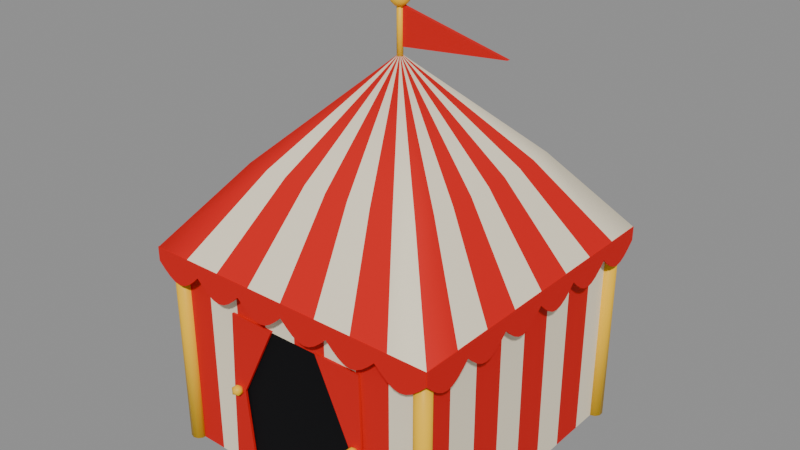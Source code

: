 # Source: Tent.blend  (saved by Blender 5.3.31; exported with 4.5.12 LTS)
import bpy
from mathutils import Matrix  # noqa: F401  (used for matrix-valued properties, if any)

bpy.ops.wm.read_factory_settings(use_empty=True)
scene = bpy.context.scene
scene.name = 'Tent'

# ---- materials (node trees are filled in below, after node groups)
mat_tent_red = bpy.data.materials.new('Tent_Red')
mat_tent_cream = bpy.data.materials.new('Tent_Cream')
mat_tent_interior = bpy.data.materials.new('Tent_Interior')
mat_tent_gold = bpy.data.materials.new('Tent_Gold')

# ---- material node trees
mat_tent_red.use_nodes = True; mat_tent_red.node_tree.nodes.clear()
_N = mat_tent_red.node_tree.nodes; _L = mat_tent_red.node_tree.links
n0 = _N.new('ShaderNodeBsdfPrincipled'); n0.name = 'Principled BSDF'; n0.location = (-200, 100)
n0.inputs[0].default_value = (0.7, 0.012, 0.01, 1.0)
n0.inputs[2].default_value = 0.7
n0.inputs[10].default_value = 0.005
n0.inputs[13].default_value = 0.2
n1 = _N.new('ShaderNodeOutputMaterial'); n1.name = 'Material Output'; n1.location = (200, 100)
_L.new(n0.outputs[0], n1.inputs[0])
n1.is_active_output = True
mat_tent_cream.use_nodes = True; mat_tent_cream.node_tree.nodes.clear()
_N = mat_tent_cream.node_tree.nodes; _L = mat_tent_cream.node_tree.links
n0 = _N.new('ShaderNodeBsdfPrincipled'); n0.name = 'Principled BSDF'; n0.location = (-200, 100)
n0.inputs[0].default_value = (0.95, 0.85, 0.64, 1.0)
n0.inputs[2].default_value = 0.7
n0.inputs[10].default_value = 0.005
n0.inputs[13].default_value = 0.2
n1 = _N.new('ShaderNodeOutputMaterial'); n1.name = 'Material Output'; n1.location = (200, 100)
_L.new(n0.outputs[0], n1.inputs[0])
n1.is_active_output = True
mat_tent_interior.use_nodes = True; mat_tent_interior.node_tree.nodes.clear()
_N = mat_tent_interior.node_tree.nodes; _L = mat_tent_interior.node_tree.links
n0 = _N.new('ShaderNodeBsdfPrincipled'); n0.name = 'Principled BSDF'; n0.location = (-200, 100)
n0.inputs[0].default_value = (0.004, 0.004, 0.005, 1.0)
n0.inputs[2].default_value = 1.0
n0.inputs[10].default_value = 0.005
n0.inputs[13].default_value = 0.2
n1 = _N.new('ShaderNodeOutputMaterial'); n1.name = 'Material Output'; n1.location = (200, 100)
_L.new(n0.outputs[0], n1.inputs[0])
n1.is_active_output = True
mat_tent_gold.use_nodes = True; mat_tent_gold.node_tree.nodes.clear()
_N = mat_tent_gold.node_tree.nodes; _L = mat_tent_gold.node_tree.links
n0 = _N.new('ShaderNodeBsdfPrincipled'); n0.name = 'Principled BSDF'; n0.location = (-200, 100)
n0.inputs[0].default_value = (1.0, 0.58, 0.02, 1.0)
n0.inputs[2].default_value = 0.4
n0.inputs[10].default_value = 0.005
n0.inputs[13].default_value = 0.2
n1 = _N.new('ShaderNodeOutputMaterial'); n1.name = 'Material Output'; n1.location = (200, 100)
_L.new(n0.outputs[0], n1.inputs[0])
n1.is_active_output = True

# ---- meshes
me_tent_walls_mesh = bpy.data.meshes.new('Tent_Walls_Mesh')
me_tent_walls_mesh.from_pydata([(-1.2, -1.2, 0.0), (-0.9, -1.2, 0.0), (-0.9, -1.2, 1.8), (-1.2, -1.2, 1.8), (-0.6, -1.2, 0.0), (-0.6, -1.2, 1.8), (-0.6, -1.2, 1.4), (-0.3, -1.2, 1.4), (-0.3, -1.2, 1.8), (0.0, -1.2, 1.4), (0.0, -1.2, 1.8), (0.3, -1.2, 1.4), (0.3, -1.2, 1.8), (0.6, -1.2, 1.4), (0.6, -1.2, 1.8), (0.6, -1.2, 0.0), (0.9, -1.2, 0.0), (0.9, -1.2, 1.8), (1.2, -1.2, 0.0), (1.2, -1.2, 1.8), (1.2, -0.9, 0.0), (1.2, -0.9, 1.8), (1.2, -0.6, 0.0), (1.2, -0.6, 1.8), (1.2, -0.3, 0.0), (1.2, -0.3, 1.8), (1.2, 0.0, 0.0), (1.2, 0.0, 1.8), (1.2, 0.3, 0.0), (1.2, 0.3, 1.8), (1.2, 0.6, 0.0), (1.2, 0.6, 1.8), (1.2, 0.9, 0.0), (1.2, 0.9, 1.8), (1.2, 1.2, 0.0), (1.2, 1.2, 1.8), (0.9, 1.2, 0.0), (0.9, 1.2, 1.8), (0.6, 1.2, 0.0), (0.6, 1.2, 1.8), (0.3, 1.2, 0.0), (0.3, 1.2, 1.8), (0.0, 1.2, 0.0), (0.0, 1.2, 1.8), (-0.3, 1.2, 0.0), (-0.3, 1.2, 1.8), (-0.6, 1.2, 0.0), (-0.6, 1.2, 1.8), (-0.9, 1.2, 0.0), (-0.9, 1.2, 1.8), (-1.2, 1.2, 0.0), (-1.2, 1.2, 1.8), (-1.2, 0.9, 0.0), (-1.2, 0.9, 1.8), (-1.2, 0.6, 0.0), (-1.2, 0.6, 1.8), (-1.2, 0.3, 0.0), (-1.2, 0.3, 1.8), (-1.2, 0.0, 0.0), (-1.2, 0.0, 1.8), (-1.2, -0.3, 0.0), (-1.2, -0.3, 1.8), (-1.2, -0.6, 0.0), (-1.2, -0.6, 1.8), (-1.2, -0.9, 0.0), (-1.2, -0.9, 1.8)], [], [(0, 1, 2, 3), (1, 4, 5, 2), (6, 7, 8, 5), (7, 9, 10, 8), (9, 11, 12, 10), (11, 13, 14, 12), (15, 16, 17, 14), (16, 18, 19, 17), (18, 20, 21, 19), (20, 22, 23, 21), (22, 24, 25, 23), (24, 26, 27, 25), (26, 28, 29, 27), (28, 30, 31, 29), (30, 32, 33, 31), (32, 34, 35, 33), (34, 36, 37, 35), (36, 38, 39, 37), (38, 40, 41, 39), (40, 42, 43, 41), (42, 44, 45, 43), (44, 46, 47, 45), (46, 48, 49, 47), (48, 50, 51, 49), (50, 52, 53, 51), (52, 54, 55, 53), (54, 56, 57, 55), (56, 58, 59, 57), (58, 60, 61, 59), (60, 62, 63, 61), (62, 64, 65, 63), (64, 0, 3, 65)])
me_tent_walls_mesh.polygons.foreach_set('material_index', [0, 1, 0, 1, 0, 1, 0, 1, 0, 1, 0, 1, 0, 1, 0, 1, 0, 1, 0, 1, 0, 1, 0, 1, 0, 1, 0, 1, 0, 1, 0, 1])
me_tent_walls_mesh.materials.append(mat_tent_red)
me_tent_walls_mesh.materials.append(mat_tent_cream)
me_tent_walls_mesh.update()
me_tent_roof_mesh = bpy.data.meshes.new('Tent_Roof_Mesh')
me_tent_roof_mesh.from_pydata([(-1.32, -1.32, 1.8), (-0.99, -1.32, 1.8), (-0.6045, -0.806, 2.475), (-0.7967, -0.7967, 2.475), (0.0, 0.0, 3.3), (-0.66, -1.32, 1.8), (-0.4077, -0.8154, 2.475), (-0.33, -1.32, 1.8), (-0.2058, -0.823, 2.475), (0.0, -1.32, 1.8), (0.0, -0.826, 2.475), (0.33, -1.32, 1.8), (0.2058, -0.823, 2.475), (0.66, -1.32, 1.8), (0.4077, -0.8154, 2.475), (0.99, -1.32, 1.8), (0.6045, -0.806, 2.475), (1.32, -1.32, 1.8), (0.7967, -0.7967, 2.475), (1.32, -0.99, 1.8), (0.806, -0.6045, 2.475), (1.32, -0.66, 1.8), (0.8154, -0.4077, 2.475), (1.32, -0.33, 1.8), (0.823, -0.2058, 2.475), (1.32, 0.0, 1.8), (0.826, 0.0, 2.475), (1.32, 0.33, 1.8), (0.823, 0.2058, 2.475), (1.32, 0.66, 1.8), (0.8154, 0.4077, 2.475), (1.32, 0.99, 1.8), (0.806, 0.6045, 2.475), (1.32, 1.32, 1.8), (0.7967, 0.7967, 2.475), (0.99, 1.32, 1.8), (0.6045, 0.806, 2.475), (0.66, 1.32, 1.8), (0.4077, 0.8154, 2.475), (0.33, 1.32, 1.8), (0.2058, 0.823, 2.475), (0.0, 1.32, 1.8), (0.0, 0.826, 2.475), (-0.33, 1.32, 1.8), (-0.2058, 0.823, 2.475), (-0.66, 1.32, 1.8), (-0.4077, 0.8154, 2.475), (-0.99, 1.32, 1.8), (-0.6045, 0.806, 2.475), (-1.32, 1.32, 1.8), (-0.7967, 0.7967, 2.475), (-1.32, 0.99, 1.8), (-0.806, 0.6045, 2.475), (-1.32, 0.66, 1.8), (-0.8154, 0.4077, 2.475), (-1.32, 0.33, 1.8), (-0.823, 0.2058, 2.475), (-1.32, 0.0, 1.8), (-0.826, 0.0, 2.475), (-1.32, -0.33, 1.8), (-0.823, -0.2058, 2.475), (-1.32, -0.66, 1.8), (-0.8154, -0.4077, 2.475), (-1.32, -0.99, 1.8), (-0.806, -0.6045, 2.475)], [], [(0, 1, 2, 3), (3, 2, 4), (1, 5, 6, 2), (2, 6, 4), (5, 7, 8, 6), (6, 8, 4), (7, 9, 10, 8), (8, 10, 4), (9, 11, 12, 10), (10, 12, 4), (11, 13, 14, 12), (12, 14, 4), (13, 15, 16, 14), (14, 16, 4), (15, 17, 18, 16), (16, 18, 4), (17, 19, 20, 18), (18, 20, 4), (19, 21, 22, 20), (20, 22, 4), (21, 23, 24, 22), (22, 24, 4), (23, 25, 26, 24), (24, 26, 4), (25, 27, 28, 26), (26, 28, 4), (27, 29, 30, 28), (28, 30, 4), (29, 31, 32, 30), (30, 32, 4), (31, 33, 34, 32), (32, 34, 4), (33, 35, 36, 34), (34, 36, 4), (35, 37, 38, 36), (36, 38, 4), (37, 39, 40, 38), (38, 40, 4), (39, 41, 42, 40), (40, 42, 4), (41, 43, 44, 42), (42, 44, 4), (43, 45, 46, 44), (44, 46, 4), (45, 47, 48, 46), (46, 48, 4), (47, 49, 50, 48), (48, 50, 4), (49, 51, 52, 50), (50, 52, 4), (51, 53, 54, 52), (52, 54, 4), (53, 55, 56, 54), (54, 56, 4), (55, 57, 58, 56), (56, 58, 4), (57, 59, 60, 58), (58, 60, 4), (59, 61, 62, 60), (60, 62, 4), (61, 63, 64, 62), (62, 64, 4), (63, 0, 3, 64), (64, 3, 4)])
me_tent_roof_mesh.polygons.foreach_set('use_smooth', [True] * 64)
me_tent_roof_mesh.polygons.foreach_set('material_index', [0, 0, 1, 1, 0, 0, 1, 1, 0, 0, 1, 1, 0, 0, 1, 1, 0, 0, 1, 1, 0, 0, 1, 1, 0, 0, 1, 1, 0, 0, 1, 1, 0, 0, 1, 1, 0, 0, 1, 1, 0, 0, 1, 1, 0, 0, 1, 1, 0, 0, 1, 1, 0, 0, 1, 1, 0, 0, 1, 1, 0, 0, 1, 1])
me_tent_roof_mesh.materials.append(mat_tent_red)
me_tent_roof_mesh.materials.append(mat_tent_cream)
me_tent_roof_mesh.update()
me_tent_valance_mesh = bpy.data.meshes.new('Tent_Valance_Mesh')
me_tent_valance_mesh.from_pydata([(-1.32, -1.326, 1.8), (-0.88, -1.326, 1.8), (-0.88, -1.326, 1.68), (-0.935, -1.326, 1.626), (-0.99, -1.326, 1.581), (-1.045, -1.326, 1.551), (-1.1, -1.326, 1.54), (-1.155, -1.326, 1.551), (-1.21, -1.326, 1.581), (-1.265, -1.326, 1.626), (-1.32, -1.326, 1.68), (-0.88, -1.326, 1.8), (-0.44, -1.326, 1.8), (-0.44, -1.326, 1.68), (-0.495, -1.326, 1.626), (-0.55, -1.326, 1.581), (-0.605, -1.326, 1.551), (-0.66, -1.326, 1.54), (-0.715, -1.326, 1.551), (-0.77, -1.326, 1.581), (-0.825, -1.326, 1.626), (-0.88, -1.326, 1.68), (-0.44, -1.326, 1.8), (0.0, -1.326, 1.8), (0.0, -1.326, 1.68), (-0.055, -1.326, 1.626), (-0.11, -1.326, 1.581), (-0.165, -1.326, 1.551), (-0.22, -1.326, 1.54), (-0.275, -1.326, 1.551), (-0.33, -1.326, 1.581), (-0.385, -1.326, 1.626), (-0.44, -1.326, 1.68), (0.0, -1.326, 1.8), (0.44, -1.326, 1.8), (0.44, -1.326, 1.68), (0.385, -1.326, 1.626), (0.33, -1.326, 1.581), (0.275, -1.326, 1.551), (0.22, -1.326, 1.54), (0.165, -1.326, 1.551), (0.11, -1.326, 1.581), (0.055, -1.326, 1.626), (0.0, -1.326, 1.68), (0.44, -1.326, 1.8), (0.88, -1.326, 1.8), (0.88, -1.326, 1.68), (0.825, -1.326, 1.626), (0.77, -1.326, 1.581), (0.715, -1.326, 1.551), (0.66, -1.326, 1.54), (0.605, -1.326, 1.551), (0.55, -1.326, 1.581), (0.495, -1.326, 1.626), (0.44, -1.326, 1.68), (0.88, -1.326, 1.8), (1.32, -1.326, 1.8), (1.32, -1.326, 1.68), (1.265, -1.326, 1.626), (1.21, -1.326, 1.581), (1.155, -1.326, 1.551), (1.1, -1.326, 1.54), (1.045, -1.326, 1.551), (0.99, -1.326, 1.581), (0.935, -1.326, 1.626), (0.88, -1.326, 1.68), (1.326, -1.32, 1.8), (1.326, -0.88, 1.8), (1.326, -0.88, 1.68), (1.326, -0.935, 1.626), (1.326, -0.99, 1.581), (1.326, -1.045, 1.551), (1.326, -1.1, 1.54), (1.326, -1.155, 1.551), (1.326, -1.21, 1.581), (1.326, -1.265, 1.626), (1.326, -1.32, 1.68), (1.326, -0.88, 1.8), (1.326, -0.44, 1.8), (1.326, -0.44, 1.68), (1.326, -0.495, 1.626), (1.326, -0.55, 1.581), (1.326, -0.605, 1.551), (1.326, -0.66, 1.54), (1.326, -0.715, 1.551), (1.326, -0.77, 1.581), (1.326, -0.825, 1.626), (1.326, -0.88, 1.68), (1.326, -0.44, 1.8), (1.326, 0.0, 1.8), (1.326, 0.0, 1.68), (1.326, -0.055, 1.626), (1.326, -0.11, 1.581), (1.326, -0.165, 1.551), (1.326, -0.22, 1.54), (1.326, -0.275, 1.551), (1.326, -0.33, 1.581), (1.326, -0.385, 1.626), (1.326, -0.44, 1.68), (1.326, 0.0, 1.8), (1.326, 0.44, 1.8), (1.326, 0.44, 1.68), (1.326, 0.385, 1.626), (1.326, 0.33, 1.581), (1.326, 0.275, 1.551), (1.326, 0.22, 1.54), (1.326, 0.165, 1.551), (1.326, 0.11, 1.581), (1.326, 0.055, 1.626), (1.326, 0.0, 1.68), (1.326, 0.44, 1.8), (1.326, 0.88, 1.8), (1.326, 0.88, 1.68), (1.326, 0.825, 1.626), (1.326, 0.77, 1.581), (1.326, 0.715, 1.551), (1.326, 0.66, 1.54), (1.326, 0.605, 1.551), (1.326, 0.55, 1.581), (1.326, 0.495, 1.626), (1.326, 0.44, 1.68), (1.326, 0.88, 1.8), (1.326, 1.32, 1.8), (1.326, 1.32, 1.68), (1.326, 1.265, 1.626), (1.326, 1.21, 1.581), (1.326, 1.155, 1.551), (1.326, 1.1, 1.54), (1.326, 1.045, 1.551), (1.326, 0.99, 1.581), (1.326, 0.935, 1.626), (1.326, 0.88, 1.68), (1.32, 1.326, 1.8), (0.88, 1.326, 1.8), (0.88, 1.326, 1.68), (0.935, 1.326, 1.626), (0.99, 1.326, 1.581), (1.045, 1.326, 1.551), (1.1, 1.326, 1.54), (1.155, 1.326, 1.551), (1.21, 1.326, 1.581), (1.265, 1.326, 1.626), (1.32, 1.326, 1.68), (0.88, 1.326, 1.8), (0.44, 1.326, 1.8), (0.44, 1.326, 1.68), (0.495, 1.326, 1.626), (0.55, 1.326, 1.581), (0.605, 1.326, 1.551), (0.66, 1.326, 1.54), (0.715, 1.326, 1.551), (0.77, 1.326, 1.581), (0.825, 1.326, 1.626), (0.88, 1.326, 1.68), (0.44, 1.326, 1.8), (0.0, 1.326, 1.8), (0.0, 1.326, 1.68), (0.055, 1.326, 1.626), (0.11, 1.326, 1.581), (0.165, 1.326, 1.551), (0.22, 1.326, 1.54), (0.275, 1.326, 1.551), (0.33, 1.326, 1.581), (0.385, 1.326, 1.626), (0.44, 1.326, 1.68), (0.0, 1.326, 1.8), (-0.44, 1.326, 1.8), (-0.44, 1.326, 1.68), (-0.385, 1.326, 1.626), (-0.33, 1.326, 1.581), (-0.275, 1.326, 1.551), (-0.22, 1.326, 1.54), (-0.165, 1.326, 1.551), (-0.11, 1.326, 1.581), (-0.055, 1.326, 1.626), (0.0, 1.326, 1.68), (-0.44, 1.326, 1.8), (-0.88, 1.326, 1.8), (-0.88, 1.326, 1.68), (-0.825, 1.326, 1.626), (-0.77, 1.326, 1.581), (-0.715, 1.326, 1.551), (-0.66, 1.326, 1.54), (-0.605, 1.326, 1.551), (-0.55, 1.326, 1.581), (-0.495, 1.326, 1.626), (-0.44, 1.326, 1.68), (-0.88, 1.326, 1.8), (-1.32, 1.326, 1.8), (-1.32, 1.326, 1.68), (-1.265, 1.326, 1.626), (-1.21, 1.326, 1.581), (-1.155, 1.326, 1.551), (-1.1, 1.326, 1.54), (-1.045, 1.326, 1.551), (-0.99, 1.326, 1.581), (-0.935, 1.326, 1.626), (-0.88, 1.326, 1.68), (-1.326, 1.32, 1.8), (-1.326, 0.88, 1.8), (-1.326, 0.88, 1.68), (-1.326, 0.935, 1.626), (-1.326, 0.99, 1.581), (-1.326, 1.045, 1.551), (-1.326, 1.1, 1.54), (-1.326, 1.155, 1.551), (-1.326, 1.21, 1.581), (-1.326, 1.265, 1.626), (-1.326, 1.32, 1.68), (-1.326, 0.88, 1.8), (-1.326, 0.44, 1.8), (-1.326, 0.44, 1.68), (-1.326, 0.495, 1.626), (-1.326, 0.55, 1.581), (-1.326, 0.605, 1.551), (-1.326, 0.66, 1.54), (-1.326, 0.715, 1.551), (-1.326, 0.77, 1.581), (-1.326, 0.825, 1.626), (-1.326, 0.88, 1.68), (-1.326, 0.44, 1.8), (-1.326, 0.0, 1.8), (-1.326, 0.0, 1.68), (-1.326, 0.055, 1.626), (-1.326, 0.11, 1.581), (-1.326, 0.165, 1.551), (-1.326, 0.22, 1.54), (-1.326, 0.275, 1.551), (-1.326, 0.33, 1.581), (-1.326, 0.385, 1.626), (-1.326, 0.44, 1.68), (-1.326, 0.0, 1.8), (-1.326, -0.44, 1.8), (-1.326, -0.44, 1.68), (-1.326, -0.385, 1.626), (-1.326, -0.33, 1.581), (-1.326, -0.275, 1.551), (-1.326, -0.22, 1.54), (-1.326, -0.165, 1.551), (-1.326, -0.11, 1.581), (-1.326, -0.055, 1.626), (-1.326, 0.0, 1.68), (-1.326, -0.44, 1.8), (-1.326, -0.88, 1.8), (-1.326, -0.88, 1.68), (-1.326, -0.825, 1.626), (-1.326, -0.77, 1.581), (-1.326, -0.715, 1.551), (-1.326, -0.66, 1.54), (-1.326, -0.605, 1.551), (-1.326, -0.55, 1.581), (-1.326, -0.495, 1.626), (-1.326, -0.44, 1.68), (-1.326, -0.88, 1.8), (-1.326, -1.32, 1.8), (-1.326, -1.32, 1.68), (-1.326, -1.265, 1.626), (-1.326, -1.21, 1.581), (-1.326, -1.155, 1.551), (-1.326, -1.1, 1.54), (-1.326, -1.045, 1.551), (-1.326, -0.99, 1.581), (-1.326, -0.935, 1.626), (-1.326, -0.88, 1.68)], [], [(0, 10, 9, 8, 7, 6, 5, 4, 3, 2, 1), (11, 21, 20, 19, 18, 17, 16, 15, 14, 13, 12), (22, 32, 31, 30, 29, 28, 27, 26, 25, 24, 23), (33, 43, 42, 41, 40, 39, 38, 37, 36, 35, 34), (44, 54, 53, 52, 51, 50, 49, 48, 47, 46, 45), (55, 65, 64, 63, 62, 61, 60, 59, 58, 57, 56), (66, 76, 75, 74, 73, 72, 71, 70, 69, 68, 67), (77, 87, 86, 85, 84, 83, 82, 81, 80, 79, 78), (88, 98, 97, 96, 95, 94, 93, 92, 91, 90, 89), (99, 109, 108, 107, 106, 105, 104, 103, 102, 101, 100), (110, 120, 119, 118, 117, 116, 115, 114, 113, 112, 111), (121, 131, 130, 129, 128, 127, 126, 125, 124, 123, 122), (132, 142, 141, 140, 139, 138, 137, 136, 135, 134, 133), (143, 153, 152, 151, 150, 149, 148, 147, 146, 145, 144), (154, 164, 163, 162, 161, 160, 159, 158, 157, 156, 155), (165, 175, 174, 173, 172, 171, 170, 169, 168, 167, 166), (176, 186, 185, 184, 183, 182, 181, 180, 179, 178, 177), (187, 197, 196, 195, 194, 193, 192, 191, 190, 189, 188), (198, 208, 207, 206, 205, 204, 203, 202, 201, 200, 199), (209, 219, 218, 217, 216, 215, 214, 213, 212, 211, 210), (220, 230, 229, 228, 227, 226, 225, 224, 223, 222, 221), (231, 241, 240, 239, 238, 237, 236, 235, 234, 233, 232), (242, 252, 251, 250, 249, 248, 247, 246, 245, 244, 243), (253, 263, 262, 261, 260, 259, 258, 257, 256, 255, 254)])
me_tent_valance_mesh.materials.append(mat_tent_red)
me_tent_valance_mesh.update()
me_tent_interior_mesh = bpy.data.meshes.new('Tent_Interior_Mesh')
me_tent_interior_mesh.from_pydata([(-1.19, -1.19, 0.005), (-1.19, -1.19, 1.795), (-1.19, 1.19, 0.005), (-1.19, 1.19, 1.795), (1.19, -1.19, 0.005), (1.19, -1.19, 1.795), (1.19, 1.19, 0.005), (1.19, 1.19, 1.795)], [], [(0, 2, 3, 1), (2, 6, 7, 3), (6, 4, 5, 7), (4, 0, 1, 5), (2, 0, 4, 6), (7, 5, 1, 3)])
me_tent_interior_mesh.materials.append(mat_tent_interior)
me_tent_interior_mesh.update()
me_tent_curtains_mesh = bpy.data.meshes.new('Tent_Curtains_Mesh')
me_tent_curtains_mesh.from_pydata([(-0.64, -1.22, 1.42), (-0.22, -1.22, 1.42), (-0.54, -1.23, 0.75), (-0.66, -1.23, 0.75), (-0.66, -1.23, 0.75), (-0.54, -1.23, 0.75), (-0.48, -1.22, 0.0), (-0.7, -1.22, 0.0), (0.64, -1.22, 1.42), (0.22, -1.22, 1.42), (0.54, -1.23, 0.75), (0.66, -1.23, 0.75), (0.66, -1.23, 0.75), (0.54, -1.23, 0.75), (0.48, -1.22, 0.0), (0.7, -1.22, 0.0)], [], [(0, 3, 2, 1), (4, 7, 6, 5), (8, 9, 10, 11), (12, 13, 14, 15)])
me_tent_curtains_mesh.materials.append(mat_tent_red)
me_tent_curtains_mesh.update()
me_tent_golddetails_mesh = bpy.data.meshes.new('Tent_GoldDetails_Mesh')
me_tent_golddetails_mesh.from_pydata([(-0.6, -1.26, 0.7), (-0.5638, -1.286, 0.7276), (-0.6138, -1.303, 0.7276), (-0.6447, -1.26, 0.7276), (-0.6138, -1.217, 0.7276), (-0.5638, -1.234, 0.7276), (-0.5862, -1.303, 0.7724), (-0.6362, -1.286, 0.7724), (-0.6362, -1.234, 0.7724), (-0.5862, -1.217, 0.7724), (-0.5553, -1.26, 0.7724), (-0.6, -1.26, 0.8), (0.6, -1.26, 0.7), (0.6362, -1.286, 0.7276), (0.5862, -1.303, 0.7276), (0.5553, -1.26, 0.7276), (0.5862, -1.217, 0.7276), (0.6362, -1.234, 0.7276), (0.6138, -1.303, 0.7724), (0.5638, -1.286, 0.7724), (0.5638, -1.234, 0.7724), (0.6138, -1.217, 0.7724), (0.6447, -1.26, 0.7724), (0.6, -1.26, 0.8), (0.0, 0.0, 3.64), (0.05789, -0.04206, 3.684), (-0.02211, -0.06805, 3.684), (-0.07155, 0.0, 3.684), (-0.02211, 0.06805, 3.684), (0.05789, 0.04206, 3.684), (0.02211, -0.06805, 3.756), (-0.05789, -0.04206, 3.756), (-0.05789, 0.04206, 3.756), (0.02211, 0.06805, 3.756), (0.07155, 0.0, 3.756), (0.0, 0.0, 3.8), (-0.013, -0.04, 3.652), (0.03403, -0.02472, 3.652), (0.02103, -0.06472, 3.678), (0.06805, 0.0, 3.678), (0.03403, 0.02472, 3.652), (-0.04206, 0.0, 3.652), (-0.05506, -0.04, 3.678), (-0.013, 0.04, 3.652), (-0.05506, 0.04, 3.678), (0.02103, 0.06472, 3.678), (0.07608, -0.02472, 3.72), (0.07608, 0.02472, 3.72), (0.0, -0.08, 3.72), (0.04702, -0.06472, 3.72), (-0.07608, -0.02472, 3.72), (-0.04702, -0.06472, 3.72), (-0.04702, 0.06472, 3.72), (-0.07608, 0.02472, 3.72), (0.04702, 0.06472, 3.72), (0.0, 0.08, 3.72), (0.05506, -0.04, 3.762), (-0.02103, -0.06472, 3.762), (-0.06805, 0.0, 3.762), (-0.02103, 0.06472, 3.762), (0.05506, 0.04, 3.762), (0.013, -0.04, 3.788), (0.04206, 0.0, 3.788), (-0.03403, -0.02472, 3.788), (-0.03403, 0.02472, 3.788), (0.013, 0.04, 3.788), (0.0, 0.025, 3.245), (0.0, 0.025, 3.695), (0.01768, 0.01768, 3.245), (0.01768, 0.01768, 3.695), (0.025, 0.0, 3.245), (0.025, 0.0, 3.695), (0.01768, -0.01768, 3.245), (0.01768, -0.01768, 3.695), (0.0, -0.025, 3.245), (0.0, -0.025, 3.695), (-0.01768, -0.01768, 3.245), (-0.01768, -0.01768, 3.695), (-0.025, 0.0, 3.245), (-0.025, 0.0, 3.695), (-0.01768, 0.01768, 3.245), (-0.01768, 0.01768, 3.695), (-1.2, -1.13, 0.0), (-1.2, -1.13, 1.8), (-1.159, -1.143, 0.0), (-1.159, -1.143, 1.8), (-1.133, -1.178, 0.0), (-1.133, -1.178, 1.8), (-1.133, -1.222, 0.0), (-1.133, -1.222, 1.8), (-1.159, -1.257, 0.0), (-1.159, -1.257, 1.8), (-1.2, -1.27, 0.0), (-1.2, -1.27, 1.8), (-1.241, -1.257, 0.0), (-1.241, -1.257, 1.8), (-1.267, -1.222, 0.0), (-1.267, -1.222, 1.8), (-1.267, -1.178, 0.0), (-1.267, -1.178, 1.8), (-1.241, -1.143, 0.0), (-1.241, -1.143, 1.8), (-1.2, 1.27, 0.0), (-1.2, 1.27, 1.8), (-1.159, 1.257, 0.0), (-1.159, 1.257, 1.8), (-1.133, 1.222, 0.0), (-1.133, 1.222, 1.8), (-1.133, 1.178, 0.0), (-1.133, 1.178, 1.8), (-1.159, 1.143, 0.0), (-1.159, 1.143, 1.8), (-1.2, 1.13, 0.0), (-1.2, 1.13, 1.8), (-1.241, 1.143, 0.0), (-1.241, 1.143, 1.8), (-1.267, 1.178, 0.0), (-1.267, 1.178, 1.8), (-1.267, 1.222, 0.0), (-1.267, 1.222, 1.8), (-1.241, 1.257, 0.0), (-1.241, 1.257, 1.8), (1.2, -1.13, 0.0), (1.2, -1.13, 1.8), (1.241, -1.143, 0.0), (1.241, -1.143, 1.8), (1.267, -1.178, 0.0), (1.267, -1.178, 1.8), (1.267, -1.222, 0.0), (1.267, -1.222, 1.8), (1.241, -1.257, 0.0), (1.241, -1.257, 1.8), (1.2, -1.27, 0.0), (1.2, -1.27, 1.8), (1.159, -1.257, 0.0), (1.159, -1.257, 1.8), (1.133, -1.222, 0.0), (1.133, -1.222, 1.8), (1.133, -1.178, 0.0), (1.133, -1.178, 1.8), (1.159, -1.143, 0.0), (1.159, -1.143, 1.8), (1.2, 1.27, 0.0), (1.2, 1.27, 1.8), (1.241, 1.257, 0.0), (1.241, 1.257, 1.8), (1.267, 1.222, 0.0), (1.267, 1.222, 1.8), (1.267, 1.178, 0.0), (1.267, 1.178, 1.8), (1.241, 1.143, 0.0), (1.241, 1.143, 1.8), (1.2, 1.13, 0.0), (1.2, 1.13, 1.8), (1.159, 1.143, 0.0), (1.159, 1.143, 1.8), (1.133, 1.178, 0.0), (1.133, 1.178, 1.8), (1.133, 1.222, 0.0), (1.133, 1.222, 1.8), (1.159, 1.257, 0.0), (1.159, 1.257, 1.8)], [], [(0, 1, 2), (1, 0, 5), (0, 2, 3), (0, 3, 4), (0, 4, 5), (1, 5, 10), (2, 1, 6), (3, 2, 7), (4, 3, 8), (5, 4, 9), (1, 10, 6), (2, 6, 7), (3, 7, 8), (4, 8, 9), (5, 9, 10), (6, 10, 11), (7, 6, 11), (8, 7, 11), (9, 8, 11), (10, 9, 11), (12, 13, 14), (13, 12, 17), (12, 14, 15), (12, 15, 16), (12, 16, 17), (13, 17, 22), (14, 13, 18), (15, 14, 19), (16, 15, 20), (17, 16, 21), (13, 22, 18), (14, 18, 19), (15, 19, 20), (16, 20, 21), (17, 21, 22), (18, 22, 23), (19, 18, 23), (20, 19, 23), (21, 20, 23), (22, 21, 23), (24, 37, 36), (25, 37, 39), (24, 36, 41), (24, 41, 43), (24, 43, 40), (25, 39, 46), (26, 38, 48), (27, 42, 50), (28, 44, 52), (29, 45, 54), (25, 46, 49), (26, 48, 51), (27, 50, 53), (28, 52, 55), (29, 54, 47), (30, 56, 61), (31, 57, 63), (32, 58, 64), (33, 59, 65), (34, 60, 62), (62, 65, 35), (62, 60, 65), (60, 33, 65), (65, 64, 35), (65, 59, 64), (59, 32, 64), (64, 63, 35), (64, 58, 63), (58, 31, 63), (63, 61, 35), (63, 57, 61), (57, 30, 61), (61, 62, 35), (61, 56, 62), (56, 34, 62), (47, 60, 34), (47, 54, 60), (54, 33, 60), (55, 59, 33), (55, 52, 59), (52, 32, 59), (53, 58, 32), (53, 50, 58), (50, 31, 58), (51, 57, 31), (51, 48, 57), (48, 30, 57), (49, 56, 30), (49, 46, 56), (46, 34, 56), (54, 55, 33), (54, 45, 55), (45, 28, 55), (52, 53, 32), (52, 44, 53), (44, 27, 53), (50, 51, 31), (50, 42, 51), (42, 26, 51), (48, 49, 30), (48, 38, 49), (38, 25, 49), (46, 47, 34), (46, 39, 47), (39, 29, 47), (40, 45, 29), (40, 43, 45), (43, 28, 45), (43, 44, 28), (43, 41, 44), (41, 27, 44), (41, 42, 27), (41, 36, 42), (36, 26, 42), (39, 40, 29), (39, 37, 40), (37, 24, 40), (36, 38, 26), (36, 37, 38), (37, 25, 38), (66, 67, 69, 68), (68, 69, 71, 70), (70, 71, 73, 72), (72, 73, 75, 74), (74, 75, 77, 76), (76, 77, 79, 78), (69, 67, 81, 79, 77, 75, 73, 71), (78, 79, 81, 80), (80, 81, 67, 66), (66, 68, 70, 72, 74, 76, 78, 80), (82, 83, 85, 84), (84, 85, 87, 86), (86, 87, 89, 88), (88, 89, 91, 90), (90, 91, 93, 92), (92, 93, 95, 94), (94, 95, 97, 96), (96, 97, 99, 98), (85, 83, 101, 99, 97, 95, 93, 91, 89, 87), (98, 99, 101, 100), (100, 101, 83, 82), (82, 84, 86, 88, 90, 92, 94, 96, 98, 100), (102, 103, 105, 104), (104, 105, 107, 106), (106, 107, 109, 108), (108, 109, 111, 110), (110, 111, 113, 112), (112, 113, 115, 114), (114, 115, 117, 116), (116, 117, 119, 118), (105, 103, 121, 119, 117, 115, 113, 111, 109, 107), (118, 119, 121, 120), (120, 121, 103, 102), (102, 104, 106, 108, 110, 112, 114, 116, 118, 120), (122, 123, 125, 124), (124, 125, 127, 126), (126, 127, 129, 128), (128, 129, 131, 130), (130, 131, 133, 132), (132, 133, 135, 134), (134, 135, 137, 136), (136, 137, 139, 138), (125, 123, 141, 139, 137, 135, 133, 131, 129, 127), (138, 139, 141, 140), (140, 141, 123, 122), (122, 124, 126, 128, 130, 132, 134, 136, 138, 140), (142, 143, 145, 144), (144, 145, 147, 146), (146, 147, 149, 148), (148, 149, 151, 150), (150, 151, 153, 152), (152, 153, 155, 154), (154, 155, 157, 156), (156, 157, 159, 158), (145, 143, 161, 159, 157, 155, 153, 151, 149, 147), (158, 159, 161, 160), (160, 161, 143, 142), (142, 144, 146, 148, 150, 152, 154, 156, 158, 160)])
me_tent_golddetails_mesh.polygons.foreach_set('use_smooth', [True] * 178)
me_tent_golddetails_mesh.materials.append(mat_tent_gold)
me_tent_golddetails_mesh.update()
me_tent_flag_mesh = bpy.data.meshes.new('Tent_Flag_Mesh')
me_tent_flag_mesh.from_pydata([(0.02, 0.0, 3.6), (0.02, 0.0, 3.7), (0.32, 0.0, 3.63)], [], [(0, 2, 1)])
me_tent_flag_mesh.materials.append(mat_tent_red)
me_tent_flag_mesh.update()

# ---- objects
ob_tent = bpy.data.objects.new('Tent', None)
ob_tent_walls = bpy.data.objects.new('Tent_Walls', me_tent_walls_mesh)
ob_tent_roof = bpy.data.objects.new('Tent_Roof', me_tent_roof_mesh)
ob_tent_valance = bpy.data.objects.new('Tent_Valance', me_tent_valance_mesh)
ob_tent_interior = bpy.data.objects.new('Tent_Interior', me_tent_interior_mesh)
ob_tent_curtains = bpy.data.objects.new('Tent_Curtains', me_tent_curtains_mesh)
ob_tent_golddetails = bpy.data.objects.new('Tent_GoldDetails', me_tent_golddetails_mesh)
ob_tent_flag = bpy.data.objects.new('Tent_Flag', me_tent_flag_mesh)

# ---- transforms, parenting, visibility, modifiers, constraints
ob_tent.location = (0.0, 0.0, 0.0)
ob_tent_walls.parent = ob_tent
ob_tent_walls.location = (0.0, 0.0, 0.0)
ob_tent_roof.parent = ob_tent
ob_tent_roof.location = (0.0, 0.0, 0.0)
ob_tent_valance.parent = ob_tent
ob_tent_valance.location = (0.0, 0.0, 0.0)
_m = ob_tent_valance.modifiers.new('Solidify', 'SOLIDIFY')
_m.thickness = 0.015
ob_tent_interior.parent = ob_tent
ob_tent_interior.location = (0.0, 0.0, 0.0)
ob_tent_curtains.parent = ob_tent
ob_tent_curtains.location = (0.0, 0.0, 0.0)
_m = ob_tent_curtains.modifiers.new('Solidify', 'SOLIDIFY')
_m.thickness = 0.02
ob_tent_golddetails.parent = ob_tent
ob_tent_golddetails.location = (0.0, 0.0, 0.0)
ob_tent_flag.parent = ob_tent
ob_tent_flag.location = (-0.03794, 0.0, -7.602)
ob_tent_flag.scale = (3.042, 3.042, 3.042)
_m = ob_tent_flag.modifiers.new('Solidify', 'SOLIDIFY')

# ---- collection membership
scene.collection.objects.link(ob_tent)
scene.collection.objects.link(ob_tent_walls)
scene.collection.objects.link(ob_tent_roof)
scene.collection.objects.link(ob_tent_valance)
scene.collection.objects.link(ob_tent_interior)
scene.collection.objects.link(ob_tent_curtains)
scene.collection.objects.link(ob_tent_golddetails)
scene.collection.objects.link(ob_tent_flag)

# ---- scene / render settings (as saved in the file)
scene.frame_start = 1; scene.frame_end = 250; scene.frame_set(1)
scene.render.engine = 'BLENDER_EEVEE_NEXT'
scene.render.image_settings.exr_codec = 'NONE'
scene.render.use_bake_clear = False
scene.render.bake_margin = 0
scene.render.bake_bias = 0.0
scene.render.bake_samples = 0
scene.render.simplify_subdivision_render = 0
scene.render.simplify_child_particles_render = 0.0
scene.render.compositor_device = 'GPU'
scene.eevee.use_volume_custom_range = False
scene.eevee.gtao_distance = 0.0
scene.eevee.use_fast_gi = False
scene.eevee.fast_gi_thickness_near = 0.1
scene.eevee.fast_gi_thickness_far = 0.0
scene.eevee.ray_tracing_options.screen_trace_thickness = 0.1
bpy.context.view_layer.update()

# ---- added for rendering (the .blend has no active camera and no usable light): camera, sun + grey world if the file has none
cam_auto = bpy.data.cameras.new('AutoCamera')
cam_auto.lens = 50.0
cam_auto.sensor_width = 36.0
cam_auto.clip_end = 1000.0
ob_auto_camera = bpy.data.objects.new('AutoCamera', cam_auto)
scene.collection.objects.link(ob_auto_camera)
ob_auto_camera.location = (4.93989, -5.92786, 5.85191)
ob_auto_camera.rotation_euler = (1.09748, -7.21219e-08, 0.694738)
scene.camera = ob_auto_camera
light_auto_sun = bpy.data.lights.new('AutoSun', 'SUN')
light_auto_sun.energy = 3.0
light_auto_sun.angle = 0.0523599
ob_auto_sun = bpy.data.objects.new('AutoSun', light_auto_sun)
scene.collection.objects.link(ob_auto_sun)
ob_auto_sun.rotation_euler = (0.872665, 0.174533, 0.523599)
if scene.world is None:
    world_auto = bpy.data.worlds.new('AutoWorld')
    world_auto.color = (0.3, 0.3, 0.3)
    scene.world = world_auto
bpy.context.view_layer.update()
